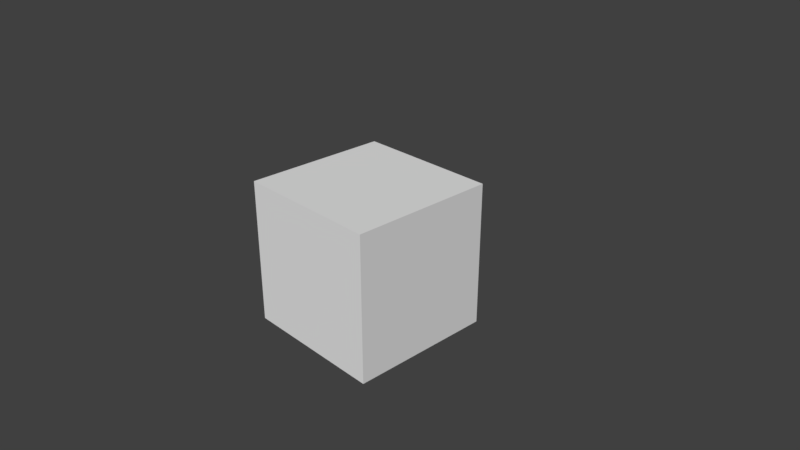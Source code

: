 # Source: cube_quad_tex.blend  (saved by Blender 2.78.4; exported with 4.5.12 LTS)
import bpy
from mathutils import Matrix  # noqa: F401  (used for matrix-valued properties, if any)

bpy.ops.wm.read_factory_settings(use_empty=True)
scene = bpy.context.scene
scene.name = 'Scene'

# ---- collections
col_collection_1 = bpy.data.collections.new('Collection 1'); scene.collection.children.link(col_collection_1)

# ---- materials (node trees are filled in below, after node groups)
mat_material = bpy.data.materials.new('Material')
mat_material.alpha_threshold = 0.0
mat_material.use_transparent_shadow = False
mat_material.roughness = 0.5

# ---- material node trees

# ---- world
world_world = bpy.data.worlds.new('World'); scene.world = world_world
world_world.color = (0.05088, 0.05088, 0.05088)
world_world.use_sun_shadow = False
world_world.sun_shadow_jitter_overblur = 0.0
world_world.cycles.sampling_method = 'MANUAL'

# ---- cameras
cam_camera = bpy.data.cameras.new('Camera')
cam_camera.clip_end = 100.0
cam_camera.lens = 35.0
cam_camera.sensor_width = 32.0
cam_camera.sensor_height = 18.0
cam_camera.ortho_scale = 7.314
cam_camera.dof.focus_distance = 0.0
cam_camera.dof.aperture_fstop = 128.0

# ---- meshes
me_cube = bpy.data.meshes.new('Cube')
me_cube.from_pydata([(-1.0, -1.0, -1.0), (-1.0, -1.0, 1.0), (-1.0, 1.0, -1.0), (-1.0, 1.0, 1.0), (1.0, -1.0, -1.0), (1.0, -1.0, 1.0), (1.0, 1.0, -1.0), (1.0, 1.0, 1.0)], [], [(0, 1, 3, 2), (2, 3, 7, 6), (6, 7, 5, 4), (4, 5, 1, 0), (2, 6, 4, 0), (7, 3, 1, 5)])
_uv = me_cube.uv_layers.new(name='UVMap')
_uv.uv.foreach_set('vector', [0.5, 0.5, 0.5, 0.75, 0.25, 0.75, 0.25, 0.5, 0.25, 0.5, 0.25, 0.75, -3.725e-09, 0.75, 3.725e-09, 0.5, 0.5, 0.75, 0.5, 1.0, 0.25, 1.0, 0.25, 0.75, 0.25, 0.75, 0.25, 1.0, 0.0, 1.0, 0.0, 0.75, 0.5, 0.75, 0.75, 0.75, 0.75, 1.0, 0.5, 1.0, 0.75, 0.5, 0.5, 0.5, 0.5, 0.25, 0.75, 0.25])
me_cube.materials.append(mat_material)
me_cube.use_remesh_preserve_volume = False
me_cube.use_remesh_preserve_attributes = False
me_cube.use_mirror_vertex_groups = False
me_cube.update()

# ---- objects
ob_cube = bpy.data.objects.new('Cube', me_cube)
ob_camera = bpy.data.objects.new('Camera', cam_camera)

# ---- transforms, parenting, visibility, modifiers, constraints
ob_cube.location = (0.0, 0.0, 0.0)
ob_cube.lineart.crease_threshold = 0.0
ob_camera.location = (7.481, -6.508, 5.344)
ob_camera.rotation_euler = (1.109, 0.0, 0.8149)
ob_camera.lock_rotations_4d = False
ob_camera.empty_display_type = 'ARROWS'
ob_camera.color = (0.0, 0.0, 0.0, 0.0)
ob_camera.display_type = 'WIRE'
ob_camera.lineart.crease_threshold = 0.0

# ---- collection membership
col_collection_1.objects.link(ob_cube)
col_collection_1.objects.link(ob_camera)

# ---- scene / render settings (as saved in the file)
scene.camera = ob_camera
scene.frame_start = 1; scene.frame_end = 250; scene.frame_set(1)
scene.render.engine = 'BLENDER_EEVEE_NEXT'
scene.render.resolution_x = 1280
scene.render.resolution_y = 720
scene.render.dither_intensity = 0.0
scene.cycles.feature_set = 'EXPERIMENTAL'
scene.cycles.use_denoising = False
scene.cycles.samples = 128
scene.cycles.sampling_pattern = 'TABULATED_SOBOL'
scene.cycles.use_adaptive_sampling = False
scene.cycles.use_light_tree = False
scene.cycles.blur_glossy = 0.0
scene.cycles.sample_clamp_indirect = 0.0
scene.view_settings.view_transform = 'Standard'
bpy.context.view_layer.update()

# ---- added for rendering (the .blend has no usable light): sun
light_auto_sun = bpy.data.lights.new('AutoSun', 'SUN')
light_auto_sun.energy = 3.0
light_auto_sun.angle = 0.0523599
ob_auto_sun = bpy.data.objects.new('AutoSun', light_auto_sun)
scene.collection.objects.link(ob_auto_sun)
ob_auto_sun.rotation_euler = (0.872665, 0.174533, 0.523599)
bpy.context.view_layer.update()
